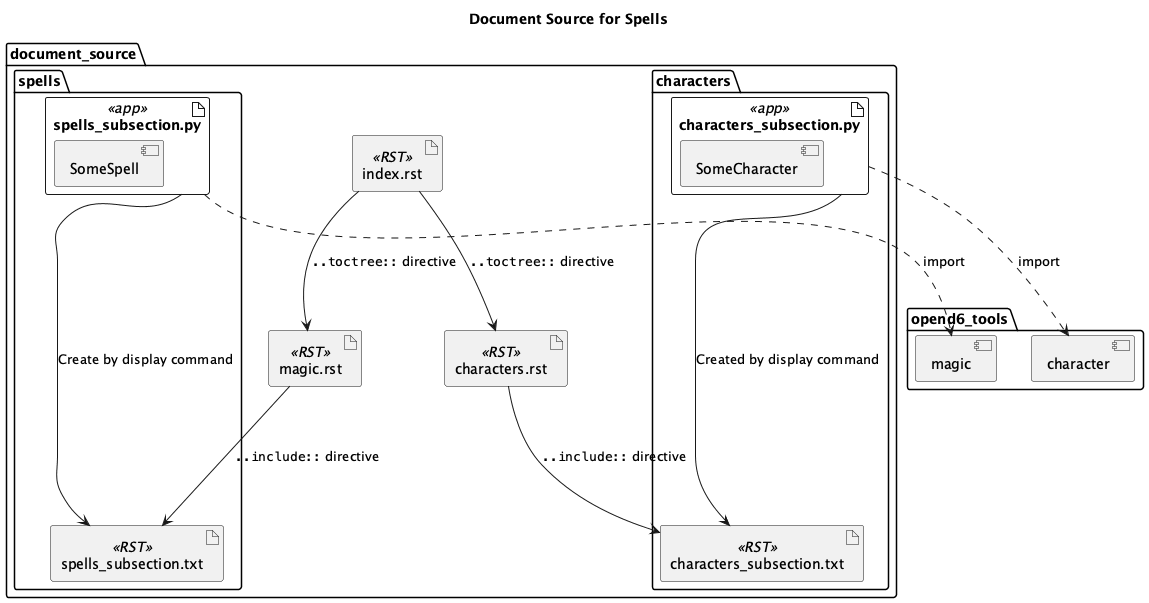

The diagram above was rendered by PlantUML. Its source (embedded in the PNG):
@startuml
'https://plantuml.com/component-diagram

title Document Source for Spells

folder opend6_tools {
    component magic
    component character
}

folder document_source {
    artifact index.rst <<RST>>
    artifact magic.rst <<RST>>
    artifact characters.rst <<RST>>

    folder spells {
        artifact spells_subsection.py <<app>> {
            component SomeSpell
        }
        artifact spells_subsection.txt <<RST>>
        spells_subsection.py --> spells_subsection.txt : "Create by display command"
    }
    folder characters {
        artifact characters_subsection.py <<app>> {
            component SomeCharacter
        }
        artifact characters_subsection.txt <<RST>>
        characters_subsection.py --> characters_subsection.txt : "Created by display command"
    }

    index.rst --> magic.rst : """..toctree::"" directive"
    index.rst --> characters.rst : """..toctree::"" directive"
    magic.rst --> spells_subsection.txt : """..include::"" directive"
    characters.rst --> characters_subsection.txt : """..include::"" directive"
}

characters_subsection.py ...> character : import
spells_subsection.py ...> magic : import

@enduml